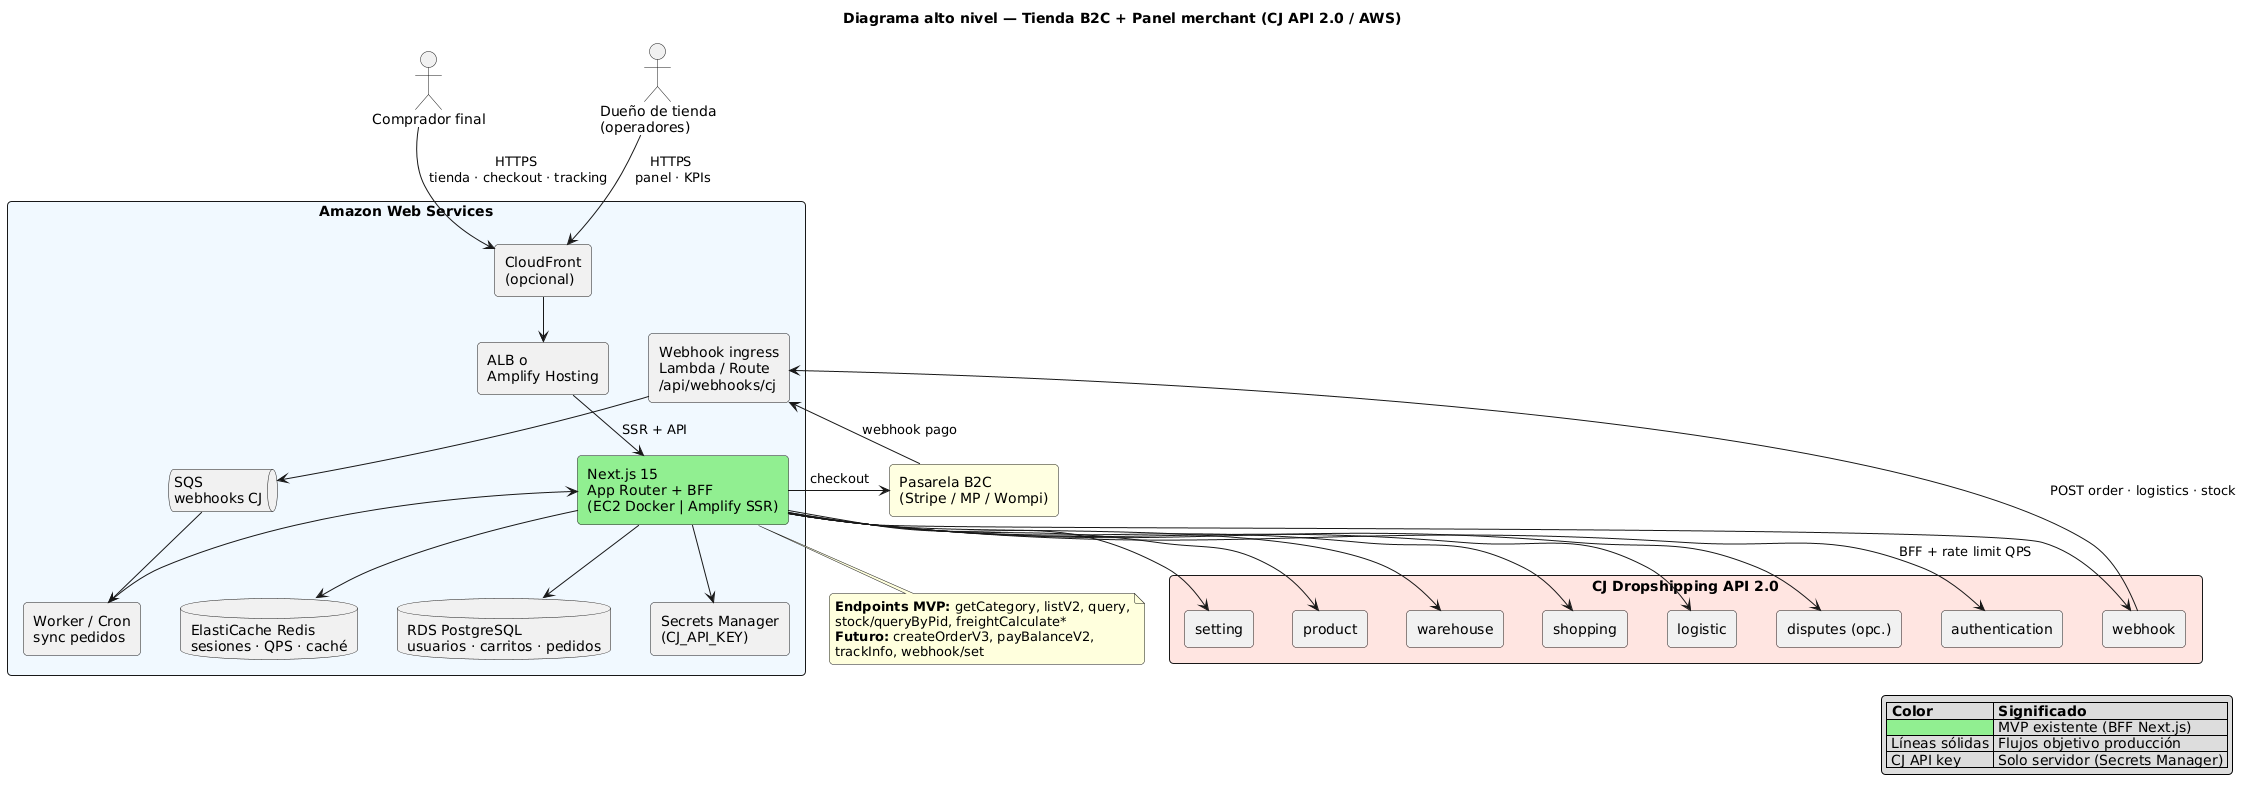

The diagram above was rendered by PlantUML. Its source (embedded in the PNG):
@startuml
' Diagrama de componentes / despliegue (estilo UML) — Tienda CJ + AWS
skinparam shadowing false
skinparam roundcorner 8
skinparam defaultFontName Arial
skinparam packageStyle rectangle
skinparam componentStyle rectangle
skinparam nodesep 40
skinparam ranksep 35

title Diagrama alto nivel — Tienda B2C + Panel merchant (CJ API 2.0 / AWS)

actor "Comprador final" as Shopper
actor "Dueño de tienda\n(operadores)" as Merchant

rectangle "Pasarela B2C\n(Stripe / MP / Wompi)" as PSP #LightYellow

package "Amazon Web Services" as AWS #AliceBlue {
  together {
    component "CloudFront\n(opcional)" as CF
    component "ALB o\nAmplify Hosting" as ALB
  }
  component "Next.js 15\nApp Router + BFF\n(EC2 Docker | Amplify SSR)" as Next #LightGreen
  component "Secrets Manager\n(CJ_API_KEY)" as SM
  database "ElastiCache Redis\nsesiones · QPS · caché" as Redis
  database "RDS PostgreSQL\nusuarios · carritos · pedidos" as DB
  queue "SQS\nwebhooks CJ" as SQS
  component "Webhook ingress\nLambda / Route\n/api/webhooks/cj" as WH
  component "Worker / Cron\nsync pedidos" as Jobs
}

package "CJ Dropshipping API 2.0" as CJ #MistyRose {
  component "authentication" as CJAuth
  component "setting" as CJSet
  component "product" as CJProd
  component "warehouse" as CJWh
  component "shopping" as CJShop
  component "logistic" as CJLog
  component "webhook" as CJHook
  component "disputes (opc.)" as CJDisp
}

Shopper -down-> CF : HTTPS\n tienda · checkout · tracking
Merchant -down-> CF : HTTPS\n panel · KPIs
CF -down-> ALB
ALB -down-> Next : SSR + API

Next -down-> SM
Next -down-> Redis
Next -down-> DB
Next -right-> PSP : checkout
PSP -down-> WH : webhook pago

WH -down-> SQS
SQS -down-> Jobs
Jobs -up-> Next

Next -down-> CJAuth : BFF + rate limit QPS
Next -down-> CJSet
Next -down-> CJProd
Next -down-> CJWh
Next -down-> CJShop
Next -down-> CJLog
Next -down-> CJHook
Next -down-> CJDisp

CJHook -up-> WH : POST order · logistics · stock

legend right
  |= Color |= Significado |
  | <#LightGreen> | MVP existente (BFF Next.js) |
  | Líneas sólidas | Flujos objetivo producción |
  | CJ API key | Solo servidor (Secrets Manager) |
endlegend

note bottom of Next
  **Endpoints MVP:** getCategory, listV2, query,
  stock/queryByPid, freightCalculate*
  **Futuro:** createOrderV3, payBalanceV2,
  trackInfo, webhook/set
end note
@enduml